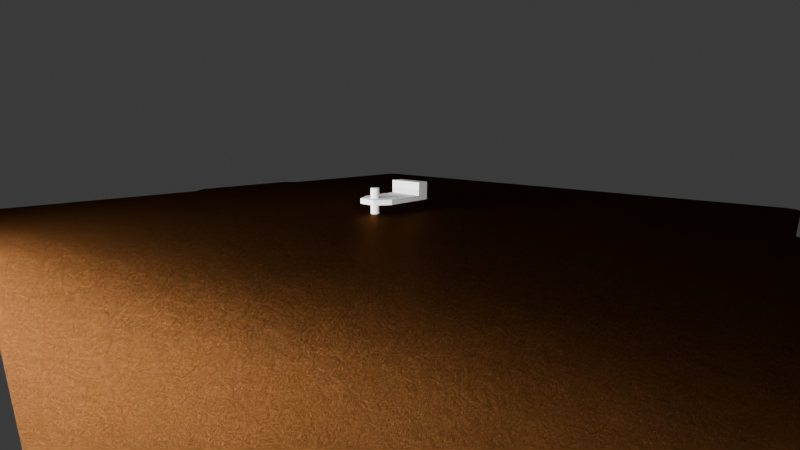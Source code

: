 # Source: 15mm_mark.blend  (saved by Blender 4.1.23; exported with 4.5.12 LTS)
import bpy
from mathutils import Matrix  # noqa: F401  (used for matrix-valued properties, if any)

bpy.ops.wm.read_factory_settings(use_empty=True)
scene = bpy.context.scene
scene.name = 'Scene'

# ---- collections
col_work = bpy.data.collections.new('work'); scene.collection.children.link(col_work)
col_scene = bpy.data.collections.new('scene'); scene.collection.children.link(col_scene)

# ---- materials (node trees are filled in below, after node groups)
mat_printer_plate_pei = bpy.data.materials.new('printer_plate_pei')
mat_printer_plate_pei.diffuse_color = (0.2232, 0.2232, 0.2232, 1.0)
mat_light = bpy.data.materials.new('light')

# ---- material node trees
mat_printer_plate_pei.use_nodes = True; mat_printer_plate_pei.node_tree.nodes.clear()
_N = mat_printer_plate_pei.node_tree.nodes; _L = mat_printer_plate_pei.node_tree.links
n0 = _N.new('ShaderNodeOutputMaterial'); n0.name = 'Material Output'; n0.location = (300, 300)
n1 = _N.new('ShaderNodeBsdfAnisotropic'); n1.name = 'Glossy BSDF'; n1.location = (10, 300)
n1.inputs[0].default_value = (0.07681, 0.02985, 0.009207, 1.0)
n1.inputs[1].default_value = 0.3797
n2 = _N.new('ShaderNodeDisplacement'); n2.name = 'Displacement'; n2.location = (110, 242)
n2.inputs[1].default_value = 0.001
n2.inputs[2].default_value = 0.001
n3 = _N.new('ShaderNodeTexNoise'); n3.name = 'Noise Texture'; n3.location = (-80, 213)
n3.inputs[2].default_value = 31.9
n3.inputs[3].default_value = 15.0
n3.inputs[4].default_value = 0.8
n3.inputs[8].default_value = 0.001
_L.new(n1.outputs[0], n0.inputs[0])
_L.new(n2.outputs[0], n0.inputs[2])
_L.new(n3.outputs[0], n2.inputs[0])
n0.is_active_output = True
mat_light.use_nodes = True; mat_light.node_tree.nodes.clear()
_N = mat_light.node_tree.nodes; _L = mat_light.node_tree.links
n0 = _N.new('ShaderNodeOutputMaterial'); n0.name = 'Material Output'; n0.location = (300, 300)
n1 = _N.new('ShaderNodeEmission'); n1.name = 'Emission'; n1.location = (10, 300)
n1.inputs[1].default_value = 279.4
_L.new(n1.outputs[0], n0.inputs[0])
n0.is_active_output = True

# ---- world
world_world = bpy.data.worlds.new('World'); scene.world = world_world
world_world.use_nodes = True; world_world.node_tree.nodes.clear()
_N = world_world.node_tree.nodes; _L = world_world.node_tree.links
n0 = _N.new('ShaderNodeOutputWorld'); n0.name = 'World Output'; n0.location = (300, 300)
n1 = _N.new('ShaderNodeBackground'); n1.name = 'Background'; n1.location = (10, 300)
n1.inputs[0].default_value = (0.05088, 0.05088, 0.05088, 1.0)
_L.new(n1.outputs[0], n0.inputs[0])
n0.is_active_output = True
world_world.color = (0.05088, 0.05088, 0.05088)
world_world.use_sun_shadow = False
world_world.sun_shadow_jitter_overblur = 0.0

# ---- cameras
cam_camera = bpy.data.cameras.new('Camera')
cam_camera.clip_start = 0.001
cam_camera.clip_end = 100.0
cam_camera.lens = 19.0
cam_camera.ortho_scale = 7.314

# ---- meshes
me_cube_001 = bpy.data.meshes.new('Cube.001')
me_cube_001.from_pydata([(-1.0, -1.0, -1.0), (-1.0, -1.0, 1.0), (-1.0, 1.0, -1.0), (-1.0, 1.0, 1.0), (1.0, -1.0, -1.0), (1.0, -1.0, 1.0), (1.0, 1.0, -1.0), (1.0, 1.0, 1.0), (1.669, 1.0, 1.0), (1.669, 1.0, -1.0), (1.669, -1.0, -1.0), (1.669, -1.0, 1.0), (1.0, 1.0, 6.283), (1.0, -1.0, 6.283), (1.669, 1.0, 6.283), (1.669, -1.0, 6.283), (-1.852, 0.4981, -1.0), (-1.059, 1.0, -1.0), (-1.059, -1.0, -1.0), (-1.852, -0.4981, -1.0), (-1.852, -0.4981, 1.0), (-1.059, -1.0, 1.0), (-1.059, 1.0, 1.0), (-1.852, 0.4981, 1.0)], [], [(2, 3, 7, 6), (5, 4, 10, 11), (4, 5, 1, 0), (2, 6, 4, 0), (7, 3, 1, 5), (9, 8, 11, 10), (4, 6, 9, 10), (11, 8, 14, 15), (6, 7, 8, 9), (12, 13, 15, 14), (7, 5, 13, 12), (8, 7, 12, 14), (5, 11, 15, 13), (3, 2, 17, 22), (19, 20, 23, 16), (0, 1, 21, 18), (1, 3, 22, 23, 20, 21), (18, 21, 20, 19), (22, 17, 16, 23), (2, 0, 18, 19, 16, 17)])
_uv = me_cube_001.uv_layers.new(name='UVMap')
_uv.uv.foreach_set('vector', [0.375, 0.25, 0.625, 0.25, 0.625, 0.5, 0.375, 0.5, 0.625, 0.75, 0.375, 0.75, 0.375, 0.75, 0.625, 0.75, 0.375, 0.75, 0.625, 0.75, 0.625, 1.0, 0.375, 1.0, 0.125, 0.5, 0.375, 0.5, 0.375, 0.75, 0.125, 0.75, 0.625, 0.5, 0.875, 0.5, 0.875, 0.75, 0.625, 0.75, 0.375, 0.5, 0.625, 0.5, 0.625, 0.75, 0.375, 0.75, 0.375, 0.75, 0.375, 0.5, 0.375, 0.5, 0.375, 0.75, 0.625, 0.75, 0.625, 0.5, 0.625, 0.5, 0.625, 0.75, 0.375, 0.5, 0.625, 0.5, 0.625, 0.5, 0.375, 0.5, 0.625, 0.5, 0.625, 0.75, 0.625, 0.75, 0.625, 0.5, 0.625, 0.5, 0.625, 0.75, 0.625, 0.75, 0.625, 0.5, 0.625, 0.5, 0.625, 0.5, 0.625, 0.5, 0.625, 0.5, 0.625, 0.75, 0.625, 0.75, 0.625, 0.75, 0.625, 0.75, 0.625, 0.25, 0.375, 0.25, 0.375, 0.25, 0.625, 0.25, 0.375, 0.06273, 0.625, 0.06273, 0.625, 0.1873, 0.375, 0.1873, 0.375, 1.0, 0.625, 1.0, 0.625, 1.0, 0.375, 1.0, 0.875, 0.75, 0.875, 0.5, 0.875, 0.5, 0.875, 0.5627, 0.875, 0.6873, 0.875, 0.75, 0.375, 0.0, 0.625, 0.0, 0.625, 0.06273, 0.375, 0.06273, 0.625, 0.25, 0.375, 0.25, 0.375, 0.1873, 0.625, 0.1873, 0.125, 0.5, 0.125, 0.75, 0.125, 0.75, 0.125, 0.6873, 0.125, 0.5627, 0.125, 0.5])
me_cube_001.update()
me_cylinder = bpy.data.meshes.new('Cylinder')
me_cylinder.from_pydata([(0.0, 0.00175, -0.01), (0.0, 0.00175, 0.01), (0.0003414, 0.001716, -0.01), (0.0003414, 0.001716, 0.01), (0.0006697, 0.001617, -0.01), (0.0006697, 0.001617, 0.01), (0.0009722, 0.001455, -0.01), (0.0009722, 0.001455, 0.01), (0.001237, 0.001237, -0.01), (0.001237, 0.001237, 0.01), (0.001455, 0.0009722, -0.01), (0.001455, 0.0009722, 0.01), (0.001617, 0.0006697, -0.01), (0.001617, 0.0006697, 0.01), (0.001716, 0.0003414, -0.01), (0.001716, 0.0003414, 0.01), (0.00175, 0.0, -0.01), (0.00175, 0.0, 0.01), (0.001716, -0.0003414, -0.01), (0.001716, -0.0003414, 0.01), (0.001617, -0.0006697, -0.01), (0.001617, -0.0006697, 0.01), (0.001455, -0.0009722, -0.01), (0.001455, -0.0009722, 0.01), (0.001237, -0.001237, -0.01), (0.001237, -0.001237, 0.01), (0.0009722, -0.001455, -0.01), (0.0009722, -0.001455, 0.01), (0.0006697, -0.001617, -0.01), (0.0006697, -0.001617, 0.01), (0.0003414, -0.001716, -0.01), (0.0003414, -0.001716, 0.01), (0.0, -0.00175, -0.01), (0.0, -0.00175, 0.01), (-0.0003414, -0.001716, -0.01), (-0.0003414, -0.001716, 0.01), (-0.0006697, -0.001617, -0.01), (-0.0006697, -0.001617, 0.01), (-0.0009722, -0.001455, -0.01), (-0.0009722, -0.001455, 0.01), (-0.001237, -0.001237, -0.01), (-0.001237, -0.001237, 0.01), (-0.001455, -0.0009722, -0.01), (-0.001455, -0.0009722, 0.01), (-0.001617, -0.0006697, -0.01), (-0.001617, -0.0006697, 0.01), (-0.001716, -0.0003414, -0.01), (-0.001716, -0.0003414, 0.01), (-0.00175, 0.0, -0.01), (-0.00175, 0.0, 0.01), (-0.001716, 0.0003414, -0.01), (-0.001716, 0.0003414, 0.01), (-0.001617, 0.0006697, -0.01), (-0.001617, 0.0006697, 0.01), (-0.001455, 0.0009722, -0.01), (-0.001455, 0.0009722, 0.01), (-0.001237, 0.001237, -0.01), (-0.001237, 0.001237, 0.01), (-0.0009722, 0.001455, -0.01), (-0.0009722, 0.001455, 0.01), (-0.0006697, 0.001617, -0.01), (-0.0006697, 0.001617, 0.01), (-0.0003414, 0.001716, -0.01), (-0.0003414, 0.001716, 0.01)], [], [(0, 1, 3, 2), (2, 3, 5, 4), (4, 5, 7, 6), (6, 7, 9, 8), (8, 9, 11, 10), (10, 11, 13, 12), (12, 13, 15, 14), (14, 15, 17, 16), (16, 17, 19, 18), (18, 19, 21, 20), (20, 21, 23, 22), (22, 23, 25, 24), (24, 25, 27, 26), (26, 27, 29, 28), (28, 29, 31, 30), (30, 31, 33, 32), (32, 33, 35, 34), (34, 35, 37, 36), (36, 37, 39, 38), (38, 39, 41, 40), (40, 41, 43, 42), (42, 43, 45, 44), (44, 45, 47, 46), (46, 47, 49, 48), (48, 49, 51, 50), (50, 51, 53, 52), (52, 53, 55, 54), (54, 55, 57, 56), (56, 57, 59, 58), (58, 59, 61, 60), (3, 1, 63, 61, 59, 57, 55, 53, 51, 49, 47, 45, 43, 41, 39, 37, 35, 33, 31, 29, 27, 25, 23, 21, 19, 17, 15, 13, 11, 9, 7, 5), (60, 61, 63, 62), (62, 63, 1, 0), (0, 2, 4, 6, 8, 10, 12, 14, 16, 18, 20, 22, 24, 26, 28, 30, 32, 34, 36, 38, 40, 42, 44, 46, 48, 50, 52, 54, 56, 58, 60, 62)])
_uv = me_cylinder.uv_layers.new(name='UVMap')
_uv.uv.foreach_set('vector', [1.0, 0.5, 1.0, 1.0, 0.9688, 1.0, 0.9688, 0.5, 0.9688, 0.5, 0.9688, 1.0, 0.9375, 1.0, 0.9375, 0.5, 0.9375, 0.5, 0.9375, 1.0, 0.9062, 1.0, 0.9062, 0.5, 0.9062, 0.5, 0.9062, 1.0, 0.875, 1.0, 0.875, 0.5, 0.875, 0.5, 0.875, 1.0, 0.8438, 1.0, 0.8438, 0.5, 0.8438, 0.5, 0.8438, 1.0, 0.8125, 1.0, 0.8125, 0.5, 0.8125, 0.5, 0.8125, 1.0, 0.7812, 1.0, 0.7812, 0.5, 0.7812, 0.5, 0.7812, 1.0, 0.75, 1.0, 0.75, 0.5, 0.75, 0.5, 0.75, 1.0, 0.7188, 1.0, 0.7188, 0.5, 0.7188, 0.5, 0.7188, 1.0, 0.6875, 1.0, 0.6875, 0.5, 0.6875, 0.5, 0.6875, 1.0, 0.6562, 1.0, 0.6562, 0.5, 0.6562, 0.5, 0.6562, 1.0, 0.625, 1.0, 0.625, 0.5, 0.625, 0.5, 0.625, 1.0, 0.5938, 1.0, 0.5938, 0.5, 0.5938, 0.5, 0.5938, 1.0, 0.5625, 1.0, 0.5625, 0.5, 0.5625, 0.5, 0.5625, 1.0, 0.5312, 1.0, 0.5312, 0.5, 0.5312, 0.5, 0.5312, 1.0, 0.5, 1.0, 0.5, 0.5, 0.5, 0.5, 0.5, 1.0, 0.4688, 1.0, 0.4688, 0.5, 0.4688, 0.5, 0.4688, 1.0, 0.4375, 1.0, 0.4375, 0.5, 0.4375, 0.5, 0.4375, 1.0, 0.4062, 1.0, 0.4062, 0.5, 0.4062, 0.5, 0.4062, 1.0, 0.375, 1.0, 0.375, 0.5, 0.375, 0.5, 0.375, 1.0, 0.3438, 1.0, 0.3438, 0.5, 0.3438, 0.5, 0.3438, 1.0, 0.3125, 1.0, 0.3125, 0.5, 0.3125, 0.5, 0.3125, 1.0, 0.2812, 1.0, 0.2812, 0.5, 0.2812, 0.5, 0.2812, 1.0, 0.25, 1.0, 0.25, 0.5, 0.25, 0.5, 0.25, 1.0, 0.2188, 1.0, 0.2188, 0.5, 0.2188, 0.5, 0.2188, 1.0, 0.1875, 1.0, 0.1875, 0.5, 0.1875, 0.5, 0.1875, 1.0, 0.1562, 1.0, 0.1562, 0.5, 0.1562, 0.5, 0.1562, 1.0, 0.125, 1.0, 0.125, 0.5, 0.125, 0.5, 0.125, 1.0, 0.09375, 1.0, 0.09375, 0.5, 0.09375, 0.5, 0.09375, 1.0, 0.0625, 1.0, 0.0625, 0.5, 0.2968, 0.4854, 0.25, 0.49, 0.2032, 0.4854, 0.1582, 0.4717, 0.1167, 0.4496, 0.08029, 0.4197, 0.05045, 0.3833, 0.02827, 0.3418, 0.01461, 0.2968, 0.01, 0.25, 0.01461, 0.2032, 0.02827, 0.1582, 0.05045, 0.1167, 0.08029, 0.08029, 0.1167, 0.05045, 0.1582, 0.02827, 0.2032, 0.01461, 0.25, 0.01, 0.2968, 0.01461, 0.3418, 0.02827, 0.3833, 0.05045, 0.4197, 0.08029, 0.4496, 0.1167, 0.4717, 0.1582, 0.4854, 0.2032, 0.49, 0.25, 0.4854, 0.2968, 0.4717, 0.3418, 0.4496, 0.3833, 0.4197, 0.4197, 0.3833, 0.4496, 0.3418, 0.4717, 0.0625, 0.5, 0.0625, 1.0, 0.03125, 1.0, 0.03125, 0.5, 0.03125, 0.5, 0.03125, 1.0, 0.0, 1.0, 0.0, 0.5, 0.75, 0.49, 0.7968, 0.4854, 0.8418, 0.4717, 0.8833, 0.4496, 0.9197, 0.4197, 0.9496, 0.3833, 0.9717, 0.3418, 0.9854, 0.2968, 0.99, 0.25, 0.9854, 0.2032, 0.9717, 0.1582, 0.9496, 0.1167, 0.9197, 0.08029, 0.8833, 0.05045, 0.8418, 0.02827, 0.7968, 0.01461, 0.75, 0.01, 0.7032, 0.01461, 0.6582, 0.02827, 0.6167, 0.05045, 0.5803, 0.08029, 0.5504, 0.1167, 0.5283, 0.1582, 0.5146, 0.2032, 0.51, 0.25, 0.5146, 0.2968, 0.5283, 0.3418, 0.5504, 0.3833, 0.5803, 0.4197, 0.6167, 0.4496, 0.6582, 0.4717, 0.7032, 0.4854])
me_cylinder.update()
me_plane_005 = bpy.data.meshes.new('Plane.005')
me_plane_005.from_pydata([(-1.0, -1.0, 0.0), (1.0, -1.0, 0.0), (-1.0, 1.0, 0.0), (1.0, 1.0, 0.0)], [], [(0, 1, 3, 2)])
_uv = me_plane_005.uv_layers.new(name='UVMap')
_uv.uv.foreach_set('vector', [0.0, 0.0, 1.0, 0.0, 1.0, 1.0, 0.0, 1.0])
me_plane_005.materials.append(mat_light)
me_plane_005.update()

# ---- curves / text
cu_rect1 = bpy.data.curves.new('rect1', 'CURVE')
cu_rect1.dimensions = '2D'
_sp = cu_rect1.splines.new('BEZIER'); _sp.bezier_points.add(16)
_sp.bezier_points.foreach_set('co', [-0.01027, 0.052, 0.0, -0.01313, 0.04926, 0.0, -0.0463, 0.04926, 0.0, -0.04923, 0.04669, 0.0, -0.04923, -0.04683, 0.0, -0.04833, -0.0485, 0.0, -0.04661, -0.04931, 0.0, -0.0219, -0.04931, 0.0, -0.0195, -0.05146, 0.0, -0.01673, -0.05317, 0.0, 0.0465, -0.05317, 0.0, 0.04932, -0.04931, 0.0, 0.04932, 0.04655, 0.0, 0.04864, 0.04839, 0.0, 0.04663, 0.04926, 0.0, 0.0132, 0.04926, 0.0, 0.0105, 0.052, 0.0])
_sp.bezier_points.foreach_set('handle_left', [-0.003349, 0.052, 0.0, -0.01218, 0.05018, 0.0, -0.03524, 0.04926, 0.0, -0.0492, 0.04768, 0.0, -0.04923, -0.04683, 0.0, -0.04893, -0.0479, 0.0, -0.04661, -0.04931, 0.0, -0.0219, -0.04931, 0.0, -0.0208, -0.05024, 0.0, -0.01819, -0.0532, 0.0, 0.04324, -0.05317, 0.0, 0.04932, -0.04931, 0.0, 0.04932, 0.04655, 0.0, 0.04928, 0.04775, 0.0, 0.04663, 0.04926, 0.0, 0.0132, 0.04926, 0.0, 0.0114, 0.05109, 0.0])
_sp.bezier_points.foreach_set('handle_right', [-0.01123, 0.05109, 0.0, -0.02419, 0.04926, 0.0, -0.04828, 0.04924, 0.0, -0.04923, 0.04669, 0.0, -0.04923, -0.04683, 0.0, -0.04773, -0.0491, 0.0, -0.04661, -0.04931, 0.0, -0.0219, -0.04931, 0.0, -0.01852, -0.05231, 0.0, -0.006813, -0.05319, 0.0, 0.04976, -0.05316, 0.0, 0.04932, -0.04931, 0.0, 0.04932, 0.04655, 0.0, 0.048, 0.04903, 0.0, 0.04663, 0.04926, 0.0, 0.0123, 0.05018, 0.0, 0.003577, 0.052, 0.0])
for _p, _l, _r in zip(_sp.bezier_points, ['VECTOR', 'VECTOR', 'VECTOR', 'FREE', 'FREE', 'FREE', 'FREE', 'FREE', 'FREE', 'FREE', 'FREE', 'FREE', 'FREE', 'FREE', 'FREE', 'FREE', 'VECTOR'], ['VECTOR', 'VECTOR', 'FREE', 'FREE', 'FREE', 'FREE', 'FREE', 'FREE', 'FREE', 'FREE', 'FREE', 'FREE', 'FREE', 'FREE', 'FREE', 'VECTOR', 'VECTOR']): _p.handle_left_type = _l; _p.handle_right_type = _r
_sp.use_cyclic_u = True
_sp = cu_rect1.splines.new('BEZIER'); _sp.bezier_points.add(3)
_sp.bezier_points.foreach_set('co', [0.03654, -0.04935, 0.0, 0.03943, -0.04935, 0.0, 0.04189, -0.05195, 0.0, 0.03654, -0.05195, 0.0])
_sp.bezier_points.foreach_set('handle_left', [0.03654, -0.05022, 0.0, 0.03846, -0.04935, 0.0, 0.04107, -0.05109, 0.0, 0.03832, -0.05195, 0.0])
_sp.bezier_points.foreach_set('handle_right', [0.0375, -0.04935, 0.0, 0.04025, -0.05022, 0.0, 0.04011, -0.05195, 0.0, 0.03654, -0.05109, 0.0])
for _p, _l, _r in zip(_sp.bezier_points, ['VECTOR', 'VECTOR', 'VECTOR', 'VECTOR'], ['VECTOR', 'VECTOR', 'VECTOR', 'VECTOR']): _p.handle_left_type = _l; _p.handle_right_type = _r
_sp.use_cyclic_u = True
_sp = cu_rect1.splines.new('BEZIER'); _sp.bezier_points.add(3)
_sp.bezier_points.foreach_set('co', [0.0409, -0.04935, 0.0, 0.04612, -0.04935, 0.0, 0.04612, -0.05195, 0.0, 0.0433, -0.05195, 0.0])
_sp.bezier_points.foreach_set('handle_left', [0.0417, -0.05022, 0.0, 0.04438, -0.04935, 0.0, 0.04612, -0.05109, 0.0, 0.04424, -0.05195, 0.0])
_sp.bezier_points.foreach_set('handle_right', [0.04264, -0.04935, 0.0, 0.04612, -0.05022, 0.0, 0.04518, -0.05195, 0.0, 0.0425, -0.05109, 0.0])
for _p, _l, _r in zip(_sp.bezier_points, ['VECTOR', 'VECTOR', 'VECTOR', 'VECTOR'], ['VECTOR', 'VECTOR', 'VECTOR', 'VECTOR']): _p.handle_left_type = _l; _p.handle_right_type = _r
_sp.use_cyclic_u = True
cu_rect1.materials.append(mat_printer_plate_pei)
cu_rect1.fill_mode = 'BOTH'

# ---- objects
ob_cube = bpy.data.objects.new('Cube', me_cube_001)
ob_cylinder = bpy.data.objects.new('Cylinder', me_cylinder)
ob_printer_plate = bpy.data.objects.new('printer_plate', cu_rect1)
ob_printer_light = bpy.data.objects.new('printer_light', me_plane_005)
ob_printer_cam = bpy.data.objects.new('printer_cam', cam_camera)

# ---- transforms, parenting, visibility, modifiers, constraints
ob_cube.location = (0.0, 0.0, 0.005)
ob_cube.scale = (0.0075, 0.0075, 0.001)
_m = ob_cube.modifiers.new('Boolean', 'BOOLEAN')
_m.object = ob_cylinder
ob_cylinder.location = (-0.009647, 0.0, 0.0)
ob_printer_plate.location = (0.0, 0.0, 0.0)
ob_printer_plate.rotation_euler = (3.142, -0.0, 0.0)
ob_printer_plate.scale = (-2.431, -2.431, -2.431)
ob_printer_light.location = (-0.1389, 0.0, 0.025)
ob_printer_light.rotation_euler = (-0.0, 1.571, 0.0)
ob_printer_light.scale = (0.002975, 0.07571, 0.07571)
ob_printer_cam.location = (-0.12, -0.12, 0.03)
ob_printer_cam.rotation_euler = (1.361, 0.0, -0.8029)
ob_printer_cam.scale = (1.0, 0.09, 1.0)
ob_printer_cam.lock_rotations_4d = False
ob_printer_cam.empty_display_type = 'ARROWS'
ob_printer_cam.color = (0.0, 0.0, 0.0, 0.0)
ob_printer_cam.display_type = 'WIRE'
ob_printer_cam.lineart.crease_threshold = 0.0

# ---- collection membership
scene.collection.objects.link(ob_cube)
scene.collection.objects.link(ob_cylinder)
col_scene.objects.link(ob_printer_plate)
col_scene.objects.link(ob_printer_light)
col_scene.objects.link(ob_printer_cam)

# ---- scene / render settings (as saved in the file)
scene.camera = ob_printer_cam
scene.frame_start = 1; scene.frame_end = 250; scene.frame_set(2)
scene.render.engine = 'CYCLES'
scene.cycles.sampling_pattern = 'TABULATED_SOBOL'
scene.eevee.ray_tracing_options.trace_max_roughness = 0.0
bpy.context.view_layer.update()
